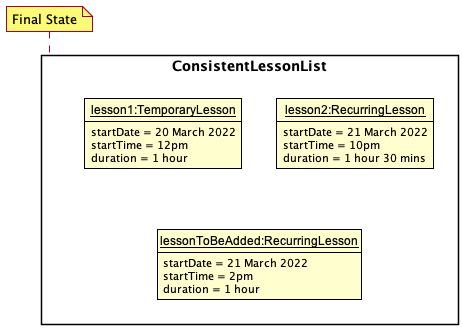

The diagram above was rendered by PlantUML. Its source (embedded in the PNG):
@startuml
!include style.puml
skinparam ClassFontColor #000000
skinparam ClassBorderColor #000000

hide method

skinparam class {
    BackgroundColor<<Hidden>> #FFFFFF
    BorderColor<<Hidden>> #FFFFFF
    FontColor<<Hidden>> #FFFFFF
}

package ConsistentLessonList <<Rectangle>> {
    class Lesson2 as "__lesson2:RecurringLesson__" {
       startDate = 21 March 2022
       startTime = 10pm
       duration = 1 hour 30 mins
    }

    class Lesson1 as "__lesson1:TemporaryLesson__" {
        startDate = 20 March 2022
        startTime = 12pm
        duration = 1 hour
    }

    class Lesson3 as "__lessonToBeAdded:RecurringLesson__" {
       startDate = 21 March 2022
       startTime = 2pm
       duration = 1 hour
    }
}

note top of ConsistentLessonList
    Final State
end note

Lesson3 -[hidden]up-> Lesson1
Lesson3 -[hidden]up-> Lesson2

@enduml